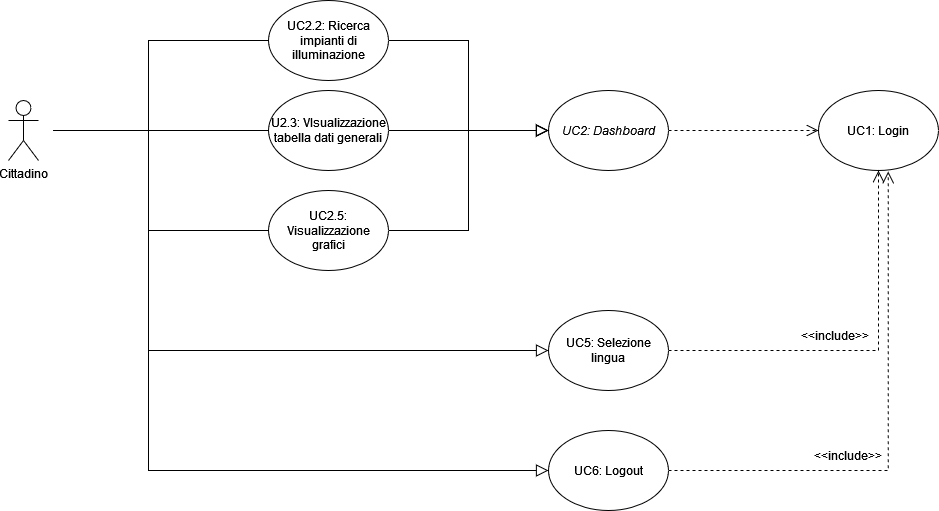

The diagram above was exported from draw.io. Its source (the exported page's mxGraphModel, read from the mxfile embedded in the PNG):
<mxGraphModel dx="1207" dy="1809" grid="1" gridSize="10" guides="1" tooltips="1" connect="1" arrows="1" fold="1" page="1" pageScale="1" pageWidth="827" pageHeight="1169" math="0" shadow="0">
  <root>
    <mxCell id="1NJ7uEmLpZgt6zv3Ux1g-0" />
    <mxCell id="1NJ7uEmLpZgt6zv3Ux1g-1" parent="1NJ7uEmLpZgt6zv3Ux1g-0" />
    <mxCell id="1NJ7uEmLpZgt6zv3Ux1g-15" value="UC1: Login" style="ellipse;whiteSpace=wrap;html=1;" vertex="1" parent="1NJ7uEmLpZgt6zv3Ux1g-1">
      <mxGeometry x="840" y="-520" width="120" height="80" as="geometry" />
    </mxCell>
    <mxCell id="1NJ7uEmLpZgt6zv3Ux1g-16" style="edgeStyle=orthogonalEdgeStyle;rounded=0;orthogonalLoop=1;jettySize=auto;html=1;exitX=1;exitY=0.5;exitDx=0;exitDy=0;entryX=0;entryY=0.5;entryDx=0;entryDy=0;endSize=10;endArrow=open;endFill=0;dashed=1;" edge="1" parent="1NJ7uEmLpZgt6zv3Ux1g-1" source="1NJ7uEmLpZgt6zv3Ux1g-17" target="1NJ7uEmLpZgt6zv3Ux1g-15">
      <mxGeometry relative="1" as="geometry" />
    </mxCell>
    <mxCell id="1NJ7uEmLpZgt6zv3Ux1g-17" value="&lt;i&gt;UC2: Dashboard&lt;/i&gt;" style="ellipse;whiteSpace=wrap;html=1;" vertex="1" parent="1NJ7uEmLpZgt6zv3Ux1g-1">
      <mxGeometry x="570" y="-520" width="120" height="80" as="geometry" />
    </mxCell>
    <mxCell id="1NJ7uEmLpZgt6zv3Ux1g-31" value="&amp;lt;&amp;lt;include&amp;gt;&amp;gt;" style="text;html=1;align=center;verticalAlign=middle;whiteSpace=wrap;rounded=0;" vertex="1" parent="1NJ7uEmLpZgt6zv3Ux1g-1">
      <mxGeometry x="827" y="-290" width="60" height="30" as="geometry" />
    </mxCell>
    <mxCell id="1NJ7uEmLpZgt6zv3Ux1g-32" value="&amp;lt;&amp;lt;include&amp;gt;&amp;gt;" style="text;html=1;align=center;verticalAlign=middle;whiteSpace=wrap;rounded=0;" vertex="1" parent="1NJ7uEmLpZgt6zv3Ux1g-1">
      <mxGeometry x="840" y="-170" width="60" height="30" as="geometry" />
    </mxCell>
    <mxCell id="1NJ7uEmLpZgt6zv3Ux1g-33" style="edgeStyle=orthogonalEdgeStyle;rounded=0;orthogonalLoop=1;jettySize=auto;html=1;exitX=1;exitY=0.5;exitDx=0;exitDy=0;entryX=0.581;entryY=1.012;entryDx=0;entryDy=0;endArrow=open;endFill=0;endSize=10;dashed=1;entryPerimeter=0;" edge="1" parent="1NJ7uEmLpZgt6zv3Ux1g-1" source="1NJ7uEmLpZgt6zv3Ux1g-34" target="1NJ7uEmLpZgt6zv3Ux1g-15">
      <mxGeometry relative="1" as="geometry">
        <Array as="points">
          <mxPoint x="910" y="-140" />
        </Array>
      </mxGeometry>
    </mxCell>
    <mxCell id="1NJ7uEmLpZgt6zv3Ux1g-34" value="UC6: Logout" style="ellipse;whiteSpace=wrap;html=1;" vertex="1" parent="1NJ7uEmLpZgt6zv3Ux1g-1">
      <mxGeometry x="570" y="-180" width="120" height="80" as="geometry" />
    </mxCell>
    <mxCell id="1NJ7uEmLpZgt6zv3Ux1g-45" style="edgeStyle=orthogonalEdgeStyle;rounded=0;orthogonalLoop=1;jettySize=auto;html=1;exitX=1;exitY=0.5;exitDx=0;exitDy=0;entryX=0;entryY=0.5;entryDx=0;entryDy=0;endSize=10;endArrow=block;endFill=0;" edge="1" parent="1NJ7uEmLpZgt6zv3Ux1g-1" source="1NJ7uEmLpZgt6zv3Ux1g-46" target="1NJ7uEmLpZgt6zv3Ux1g-17">
      <mxGeometry relative="1" as="geometry" />
    </mxCell>
    <mxCell id="1NJ7uEmLpZgt6zv3Ux1g-46" value="UC2.2: Ricerca impianti di illuminazione" style="ellipse;whiteSpace=wrap;html=1;" vertex="1" parent="1NJ7uEmLpZgt6zv3Ux1g-1">
      <mxGeometry x="290" y="-610" width="120" height="80" as="geometry" />
    </mxCell>
    <mxCell id="1NJ7uEmLpZgt6zv3Ux1g-47" style="edgeStyle=orthogonalEdgeStyle;rounded=0;orthogonalLoop=1;jettySize=auto;html=1;exitX=1;exitY=0.5;exitDx=0;exitDy=0;entryX=0;entryY=0.5;entryDx=0;entryDy=0;endArrow=block;endFill=0;endSize=10;" edge="1" parent="1NJ7uEmLpZgt6zv3Ux1g-1" source="1NJ7uEmLpZgt6zv3Ux1g-48" target="1NJ7uEmLpZgt6zv3Ux1g-17">
      <mxGeometry relative="1" as="geometry" />
    </mxCell>
    <mxCell id="1NJ7uEmLpZgt6zv3Ux1g-48" value="U2.3: VIsualizzazione tabella dati generali" style="ellipse;whiteSpace=wrap;html=1;" vertex="1" parent="1NJ7uEmLpZgt6zv3Ux1g-1">
      <mxGeometry x="290" y="-520" width="120" height="80" as="geometry" />
    </mxCell>
    <mxCell id="1NJ7uEmLpZgt6zv3Ux1g-51" style="edgeStyle=orthogonalEdgeStyle;rounded=0;orthogonalLoop=1;jettySize=auto;html=1;exitX=1;exitY=0.5;exitDx=0;exitDy=0;entryX=0;entryY=0.5;entryDx=0;entryDy=0;endSize=10;endArrow=block;endFill=0;" edge="1" parent="1NJ7uEmLpZgt6zv3Ux1g-1" source="1NJ7uEmLpZgt6zv3Ux1g-52" target="1NJ7uEmLpZgt6zv3Ux1g-17">
      <mxGeometry relative="1" as="geometry" />
    </mxCell>
    <mxCell id="1NJ7uEmLpZgt6zv3Ux1g-52" value="UC2.5: Visualizzazione grafici" style="ellipse;whiteSpace=wrap;html=1;" vertex="1" parent="1NJ7uEmLpZgt6zv3Ux1g-1">
      <mxGeometry x="290" y="-420" width="120" height="80" as="geometry" />
    </mxCell>
    <mxCell id="1NJ7uEmLpZgt6zv3Ux1g-53" style="edgeStyle=orthogonalEdgeStyle;rounded=0;orthogonalLoop=1;jettySize=auto;html=1;exitX=1;exitY=0.5;exitDx=0;exitDy=0;entryX=0.5;entryY=1;entryDx=0;entryDy=0;dashed=1;endArrow=open;endFill=0;endSize=10;" edge="1" parent="1NJ7uEmLpZgt6zv3Ux1g-1" source="1NJ7uEmLpZgt6zv3Ux1g-54" target="1NJ7uEmLpZgt6zv3Ux1g-15">
      <mxGeometry relative="1" as="geometry" />
    </mxCell>
    <mxCell id="1NJ7uEmLpZgt6zv3Ux1g-54" value="UC5: Selezione lingua" style="ellipse;whiteSpace=wrap;html=1;" vertex="1" parent="1NJ7uEmLpZgt6zv3Ux1g-1">
      <mxGeometry x="570" y="-300" width="120" height="80" as="geometry" />
    </mxCell>
    <mxCell id="1NJ7uEmLpZgt6zv3Ux1g-68" style="edgeStyle=orthogonalEdgeStyle;rounded=0;orthogonalLoop=1;jettySize=auto;html=1;entryX=0;entryY=0.5;entryDx=0;entryDy=0;endArrow=none;endFill=0;jumpStyle=arc;" edge="1" parent="1NJ7uEmLpZgt6zv3Ux1g-1" source="1NJ7uEmLpZgt6zv3Ux1g-71" target="1NJ7uEmLpZgt6zv3Ux1g-48">
      <mxGeometry relative="1" as="geometry">
        <Array as="points">
          <mxPoint x="190" y="-480" />
          <mxPoint x="190" y="-480" />
        </Array>
      </mxGeometry>
    </mxCell>
    <mxCell id="1NJ7uEmLpZgt6zv3Ux1g-69" style="edgeStyle=orthogonalEdgeStyle;rounded=0;orthogonalLoop=1;jettySize=auto;html=1;entryX=0;entryY=0.5;entryDx=0;entryDy=0;endArrow=none;endFill=0;jumpStyle=arc;" edge="1" parent="1NJ7uEmLpZgt6zv3Ux1g-1" source="1NJ7uEmLpZgt6zv3Ux1g-71" target="1NJ7uEmLpZgt6zv3Ux1g-52">
      <mxGeometry relative="1" as="geometry">
        <Array as="points">
          <mxPoint x="170" y="-480" />
          <mxPoint x="170" y="-380" />
        </Array>
      </mxGeometry>
    </mxCell>
    <mxCell id="1NJ7uEmLpZgt6zv3Ux1g-70" style="edgeStyle=orthogonalEdgeStyle;rounded=0;orthogonalLoop=1;jettySize=auto;html=1;entryX=0;entryY=0.5;entryDx=0;entryDy=0;endArrow=none;endFill=0;jumpStyle=arc;" edge="1" parent="1NJ7uEmLpZgt6zv3Ux1g-1" source="1NJ7uEmLpZgt6zv3Ux1g-71" target="1NJ7uEmLpZgt6zv3Ux1g-46">
      <mxGeometry relative="1" as="geometry">
        <Array as="points">
          <mxPoint x="170" y="-480" />
          <mxPoint x="170" y="-570" />
        </Array>
      </mxGeometry>
    </mxCell>
    <mxCell id="EGGhT6tF7FYdvG_Grsyq-0" style="edgeStyle=orthogonalEdgeStyle;rounded=0;orthogonalLoop=1;jettySize=auto;html=1;entryX=0;entryY=0.5;entryDx=0;entryDy=0;endArrow=block;endFill=0;endSize=10;" edge="1" parent="1NJ7uEmLpZgt6zv3Ux1g-1" source="1NJ7uEmLpZgt6zv3Ux1g-71" target="1NJ7uEmLpZgt6zv3Ux1g-54">
      <mxGeometry relative="1" as="geometry">
        <Array as="points">
          <mxPoint x="170" y="-480" />
          <mxPoint x="170" y="-260" />
        </Array>
      </mxGeometry>
    </mxCell>
    <mxCell id="EGGhT6tF7FYdvG_Grsyq-1" style="edgeStyle=orthogonalEdgeStyle;rounded=0;orthogonalLoop=1;jettySize=auto;html=1;entryX=0;entryY=0.5;entryDx=0;entryDy=0;endSize=10;endArrow=block;endFill=0;" edge="1" parent="1NJ7uEmLpZgt6zv3Ux1g-1" source="1NJ7uEmLpZgt6zv3Ux1g-71" target="1NJ7uEmLpZgt6zv3Ux1g-34">
      <mxGeometry relative="1" as="geometry">
        <Array as="points">
          <mxPoint x="170" y="-480" />
          <mxPoint x="170" y="-140" />
        </Array>
      </mxGeometry>
    </mxCell>
    <mxCell id="1NJ7uEmLpZgt6zv3Ux1g-71" value="Cittadino" style="shape=umlActor;verticalLabelPosition=bottom;verticalAlign=top;html=1;outlineConnect=0;perimeterSpacing=15;strokeWidth=1;shadow=0;perimeter=rectanglePerimeter;" vertex="1" parent="1NJ7uEmLpZgt6zv3Ux1g-1">
      <mxGeometry x="30" y="-510" width="30" height="60" as="geometry" />
    </mxCell>
  </root>
</mxGraphModel>